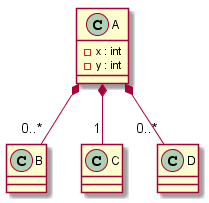

The diagram above was rendered by PlantUML. Its source (embedded in the PNG):
@startuml
class A {
 -x : int
 -y : int
}

class B {
}

class C {
}

class D {
}

A " " *-- "0..*" B
A " " *-- "1" C
A " " *-- "0..*" D
@enduml